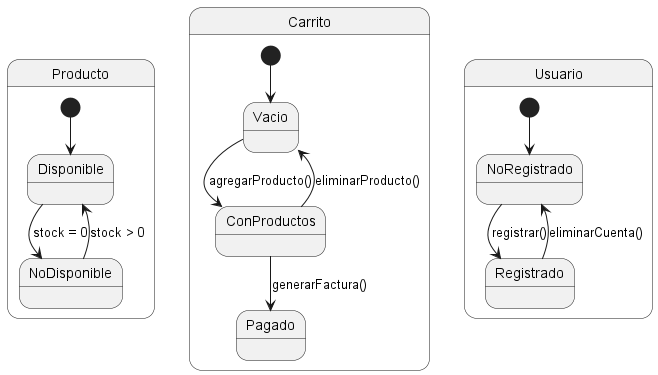

The diagram above was rendered by PlantUML. Its source (embedded in the PNG):
@startuml
state "Producto" as P {
  [*] --> Disponible
  Disponible --> NoDisponible : stock = 0
  NoDisponible --> Disponible : stock > 0
}

state "Carrito" as C {
  [*] --> Vacio
  Vacio --> ConProductos : agregarProducto()
  ConProductos --> Vacio : eliminarProducto()
  ConProductos --> Pagado : generarFactura()
}

state "Usuario" as U {
  [*] --> NoRegistrado
  NoRegistrado --> Registrado : registrar()
  Registrado --> NoRegistrado : eliminarCuenta()
}
@enduml